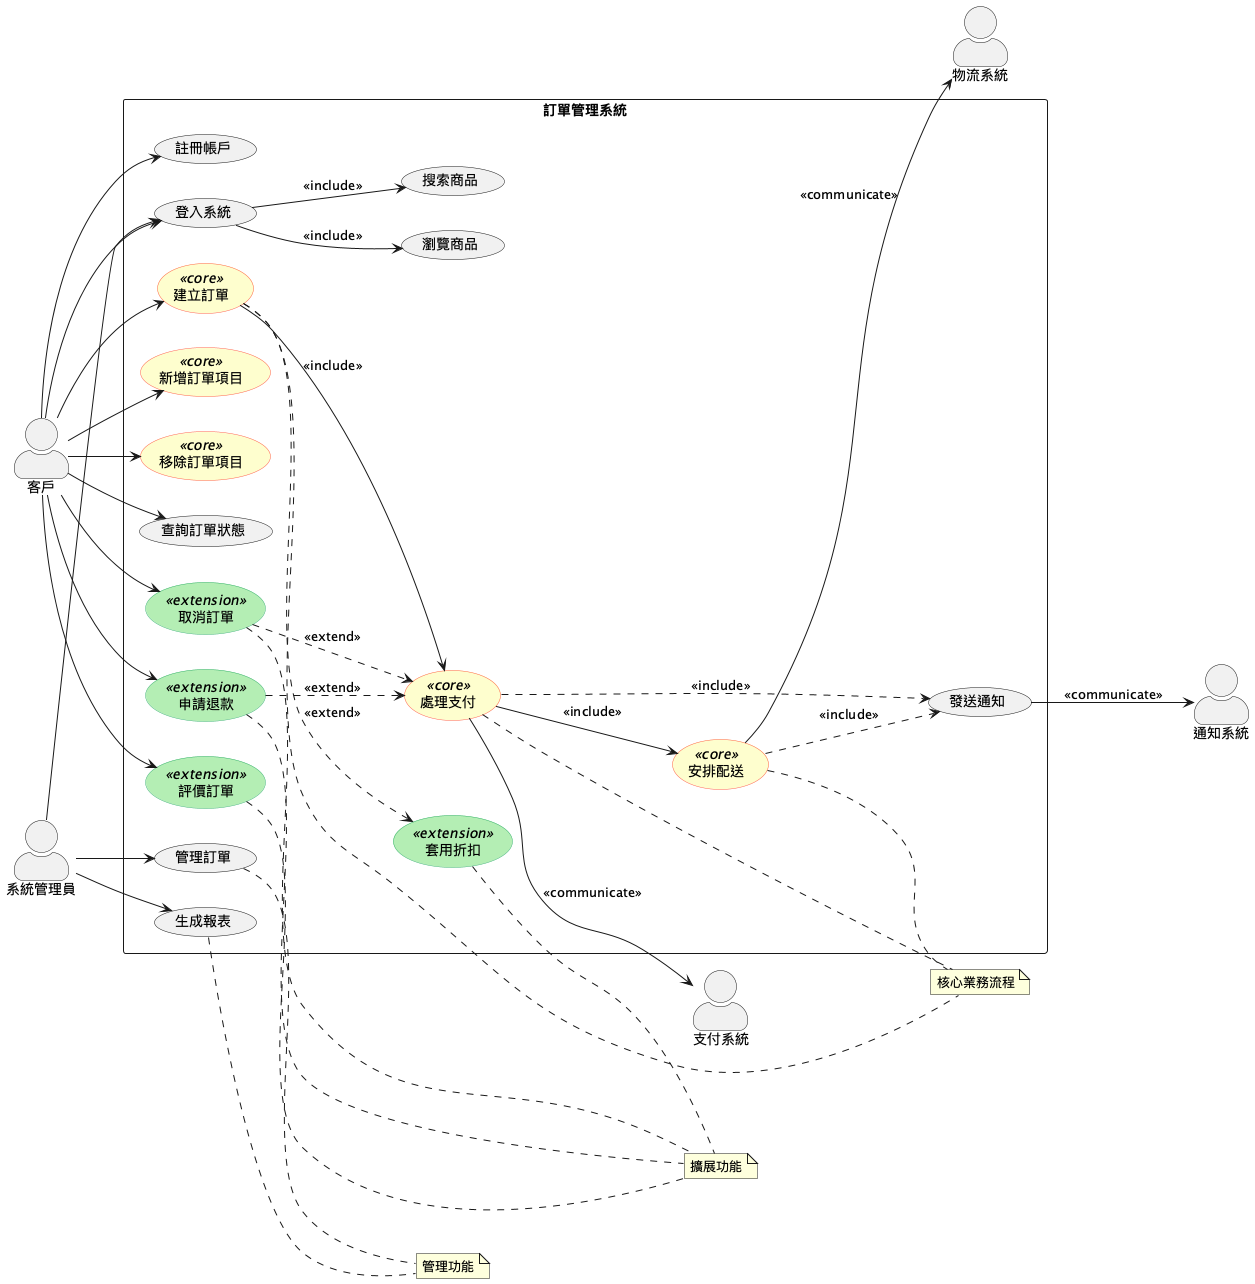

The diagram above was rendered by PlantUML. Its source (embedded in the PNG):
@startuml 訂單系統使用案例圖
left to right direction
skinparam actorStyle awesome
skinparam usecase {
  BackgroundColor<<core>> #FEFECE
  BackgroundColor<<extension>> #B4EEB4
  BorderColor<<core>> #FF6347
  BorderColor<<extension>> #3CB371
}

:客戶: as Customer
:系統管理員: as Admin
:支付系統: as PaymentSystem
:物流系統: as LogisticsSystem
:通知系統: as NotificationSystem

rectangle 訂單管理系統 {
    usecase "註冊帳戶" as Register
    usecase "登入系統" as Login
    usecase "瀏覽商品" as BrowseProducts
    usecase "搜索商品" as SearchProducts
    usecase "建立訂單" as CreateOrder <<core>>
    usecase "新增訂單項目" as AddOrderItem <<core>>
    usecase "移除訂單項目" as RemoveOrderItem <<core>>
    usecase "處理支付" as ProcessPayment <<core>>
    usecase "安排配送" as ArrangeDelivery <<core>>
    usecase "查詢訂單狀態" as CheckOrderStatus
    usecase "取消訂單" as CancelOrder <<extension>>
    usecase "套用折扣" as ApplyDiscount <<extension>>
    usecase "申請退款" as RequestRefund <<extension>>
    usecase "評價訂單" as RateOrder <<extension>>
    usecase "管理訂單" as ManageOrders
    usecase "生成報表" as GenerateReports
    usecase "發送通知" as SendNotification
}

' 客戶使用案例關係
Customer --> Register
Customer --> Login
Login --> BrowseProducts : <<include>>
Login --> SearchProducts : <<include>>
Customer --> CreateOrder
Customer --> AddOrderItem
Customer --> RemoveOrderItem
Customer --> CheckOrderStatus
Customer --> CancelOrder
Customer --> RequestRefund
Customer --> RateOrder

' 管理員使用案例關係
Admin --> Login
Admin --> ManageOrders
Admin --> GenerateReports

' 核心流程關係
CreateOrder ..> ApplyDiscount : <<extend>>
CreateOrder --> ProcessPayment : <<include>>
ProcessPayment --> PaymentSystem : <<communicate>>
ProcessPayment --> ArrangeDelivery : <<include>>
ArrangeDelivery --> LogisticsSystem : <<communicate>>
ProcessPayment ..> SendNotification : <<include>>
ArrangeDelivery ..> SendNotification : <<include>>
SendNotification --> NotificationSystem : <<communicate>>

' 擴展流程關係
CancelOrder ..> ProcessPayment : <<extend>>
RequestRefund ..> ProcessPayment : <<extend>>

' 分組和註解
note "核心業務流程" as N1
note "擴展功能" as N2
note "管理功能" as N3

CreateOrder .. N1
ProcessPayment .. N1
ArrangeDelivery .. N1

CancelOrder .. N2
RequestRefund .. N2
ApplyDiscount .. N2
RateOrder .. N2

ManageOrders .. N3
GenerateReports .. N3

@enduml